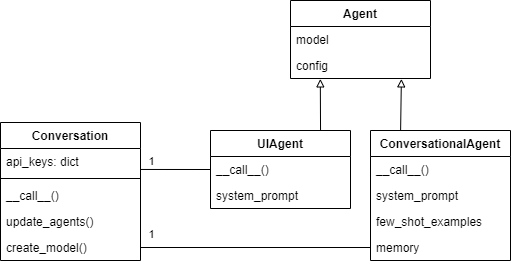

The diagram above was exported from draw.io. Its source (the exported page's mxGraphModel, read from the mxfile embedded in the PNG):
<mxGraphModel dx="1113" dy="966" grid="1" gridSize="10" guides="1" tooltips="1" connect="1" arrows="1" fold="1" page="1" pageScale="1" pageWidth="850" pageHeight="1100" math="0" shadow="0">
  <root>
    <mxCell id="0" />
    <mxCell id="1" parent="0" />
    <mxCell id="2" value="Conversation" style="swimlane;fontStyle=1;childLayout=stackLayout;horizontal=1;startSize=26;fillColor=none;horizontalStack=0;resizeParent=1;resizeParentMax=0;resizeLast=0;collapsible=1;marginBottom=0;" vertex="1" parent="1">
      <mxGeometry x="130" y="392" width="140" height="138" as="geometry" />
    </mxCell>
    <mxCell id="3" value="api_keys: dict" style="text;strokeColor=none;fillColor=none;align=left;verticalAlign=top;spacingLeft=4;spacingRight=4;overflow=hidden;rotatable=0;points=[[0,0.5],[1,0.5]];portConstraint=eastwest;" vertex="1" parent="2">
      <mxGeometry y="26" width="140" height="26" as="geometry" />
    </mxCell>
    <mxCell id="4" value="" style="line;strokeWidth=1;fillColor=none;align=left;verticalAlign=middle;spacingTop=-1;spacingLeft=3;spacingRight=3;rotatable=0;labelPosition=right;points=[];portConstraint=eastwest;strokeColor=inherit;" vertex="1" parent="2">
      <mxGeometry y="52" width="140" height="8" as="geometry" />
    </mxCell>
    <mxCell id="5" value="__call__()" style="text;strokeColor=none;fillColor=none;align=left;verticalAlign=top;spacingLeft=4;spacingRight=4;overflow=hidden;rotatable=0;points=[[0,0.5],[1,0.5]];portConstraint=eastwest;" vertex="1" parent="2">
      <mxGeometry y="60" width="140" height="26" as="geometry" />
    </mxCell>
    <mxCell id="6" value="update_agents()" style="text;strokeColor=none;fillColor=none;align=left;verticalAlign=top;spacingLeft=4;spacingRight=4;overflow=hidden;rotatable=0;points=[[0,0.5],[1,0.5]];portConstraint=eastwest;" vertex="1" parent="2">
      <mxGeometry y="86" width="140" height="26" as="geometry" />
    </mxCell>
    <mxCell id="7" value="create_model()" style="text;strokeColor=none;fillColor=none;align=left;verticalAlign=top;spacingLeft=4;spacingRight=4;overflow=hidden;rotatable=0;points=[[0,0.5],[1,0.5]];portConstraint=eastwest;" vertex="1" parent="2">
      <mxGeometry y="112" width="140" height="26" as="geometry" />
    </mxCell>
    <mxCell id="8" value="Agent" style="swimlane;fontStyle=1;childLayout=stackLayout;horizontal=1;startSize=26;fillColor=none;horizontalStack=0;resizeParent=1;resizeParentMax=0;resizeLast=0;collapsible=1;marginBottom=0;" vertex="1" parent="1">
      <mxGeometry x="420" y="270" width="140" height="78" as="geometry" />
    </mxCell>
    <mxCell id="9" value="model" style="text;strokeColor=none;fillColor=none;align=left;verticalAlign=top;spacingLeft=4;spacingRight=4;overflow=hidden;rotatable=0;points=[[0,0.5],[1,0.5]];portConstraint=eastwest;" vertex="1" parent="8">
      <mxGeometry y="26" width="140" height="26" as="geometry" />
    </mxCell>
    <mxCell id="10" value="config" style="text;strokeColor=none;fillColor=none;align=left;verticalAlign=top;spacingLeft=4;spacingRight=4;overflow=hidden;rotatable=0;points=[[0,0.5],[1,0.5]];portConstraint=eastwest;" vertex="1" parent="8">
      <mxGeometry y="52" width="140" height="26" as="geometry" />
    </mxCell>
    <mxCell id="11" style="edgeStyle=none;html=1;entryX=0.213;entryY=1.015;entryDx=0;entryDy=0;entryPerimeter=0;endArrow=block;endFill=0;exitX=0.786;exitY=0;exitDx=0;exitDy=0;exitPerimeter=0;" edge="1" parent="1" source="20" target="10">
      <mxGeometry relative="1" as="geometry">
        <mxPoint x="450.19047619047615" y="340" as="targetPoint" />
        <mxPoint x="450" y="380" as="sourcePoint" />
      </mxGeometry>
    </mxCell>
    <mxCell id="12" value="ConversationalAgent" style="swimlane;fontStyle=1;childLayout=stackLayout;horizontal=1;startSize=26;fillColor=none;horizontalStack=0;resizeParent=1;resizeParentMax=0;resizeLast=0;collapsible=1;marginBottom=0;" vertex="1" parent="1">
      <mxGeometry x="500" y="400" width="140" height="130" as="geometry" />
    </mxCell>
    <mxCell id="13" value="__call__()" style="text;strokeColor=none;fillColor=none;align=left;verticalAlign=top;spacingLeft=4;spacingRight=4;overflow=hidden;rotatable=0;points=[[0,0.5],[1,0.5]];portConstraint=eastwest;" vertex="1" parent="12">
      <mxGeometry y="26" width="140" height="26" as="geometry" />
    </mxCell>
    <mxCell id="14" value="system_prompt" style="text;strokeColor=none;fillColor=none;align=left;verticalAlign=top;spacingLeft=4;spacingRight=4;overflow=hidden;rotatable=0;points=[[0,0.5],[1,0.5]];portConstraint=eastwest;" vertex="1" parent="12">
      <mxGeometry y="52" width="140" height="26" as="geometry" />
    </mxCell>
    <mxCell id="15" value="few_shot_examples" style="text;strokeColor=none;fillColor=none;align=left;verticalAlign=top;spacingLeft=4;spacingRight=4;overflow=hidden;rotatable=0;points=[[0,0.5],[1,0.5]];portConstraint=eastwest;" vertex="1" parent="12">
      <mxGeometry y="78" width="140" height="26" as="geometry" />
    </mxCell>
    <mxCell id="16" value="memory" style="text;strokeColor=none;fillColor=none;align=left;verticalAlign=top;spacingLeft=4;spacingRight=4;overflow=hidden;rotatable=0;points=[[0,0.5],[1,0.5]];portConstraint=eastwest;" vertex="1" parent="12">
      <mxGeometry y="104" width="140" height="26" as="geometry" />
    </mxCell>
    <mxCell id="17" style="edgeStyle=none;html=1;entryX=0.792;entryY=1.015;entryDx=0;entryDy=0;entryPerimeter=0;endArrow=block;endFill=0;exitX=0.215;exitY=-0.002;exitDx=0;exitDy=0;exitPerimeter=0;" edge="1" parent="1" source="12" target="10">
      <mxGeometry relative="1" as="geometry">
        <mxPoint x="530.1904761904761" y="340" as="targetPoint" />
        <mxPoint x="531" y="390" as="sourcePoint" />
      </mxGeometry>
    </mxCell>
    <mxCell id="18" style="edgeStyle=none;html=1;exitX=0;exitY=0.5;exitDx=0;exitDy=0;entryX=1;entryY=0.806;entryDx=0;entryDy=0;entryPerimeter=0;endArrow=none;endFill=0;" edge="1" parent="1" source="20" target="3">
      <mxGeometry relative="1" as="geometry" />
    </mxCell>
    <mxCell id="19" value="1" style="edgeLabel;html=1;align=center;verticalAlign=middle;resizable=0;points=[];" vertex="1" connectable="0" parent="18">
      <mxGeometry x="0.673" relative="1" as="geometry">
        <mxPoint x="-1" y="-8" as="offset" />
      </mxGeometry>
    </mxCell>
    <mxCell id="20" value="UIAgent" style="swimlane;fontStyle=1;childLayout=stackLayout;horizontal=1;startSize=26;fillColor=none;horizontalStack=0;resizeParent=1;resizeParentMax=0;resizeLast=0;collapsible=1;marginBottom=0;" vertex="1" parent="1">
      <mxGeometry x="340" y="400" width="140" height="78" as="geometry" />
    </mxCell>
    <mxCell id="21" value="__call__()" style="text;strokeColor=none;fillColor=none;align=left;verticalAlign=top;spacingLeft=4;spacingRight=4;overflow=hidden;rotatable=0;points=[[0,0.5],[1,0.5]];portConstraint=eastwest;" vertex="1" parent="20">
      <mxGeometry y="26" width="140" height="26" as="geometry" />
    </mxCell>
    <mxCell id="22" value="system_prompt" style="text;strokeColor=none;fillColor=none;align=left;verticalAlign=top;spacingLeft=4;spacingRight=4;overflow=hidden;rotatable=0;points=[[0,0.5],[1,0.5]];portConstraint=eastwest;" vertex="1" parent="20">
      <mxGeometry y="52" width="140" height="26" as="geometry" />
    </mxCell>
    <mxCell id="23" style="edgeStyle=none;html=1;exitX=0;exitY=0.5;exitDx=0;exitDy=0;entryX=1;entryY=0.5;entryDx=0;entryDy=0;endArrow=none;endFill=0;" edge="1" parent="1" source="16" target="7">
      <mxGeometry relative="1" as="geometry" />
    </mxCell>
    <mxCell id="24" value="1" style="edgeLabel;html=1;align=center;verticalAlign=middle;resizable=0;points=[];" vertex="1" connectable="0" parent="23">
      <mxGeometry x="0.9298" y="-1" relative="1" as="geometry">
        <mxPoint x="2" y="-12" as="offset" />
      </mxGeometry>
    </mxCell>
  </root>
</mxGraphModel>